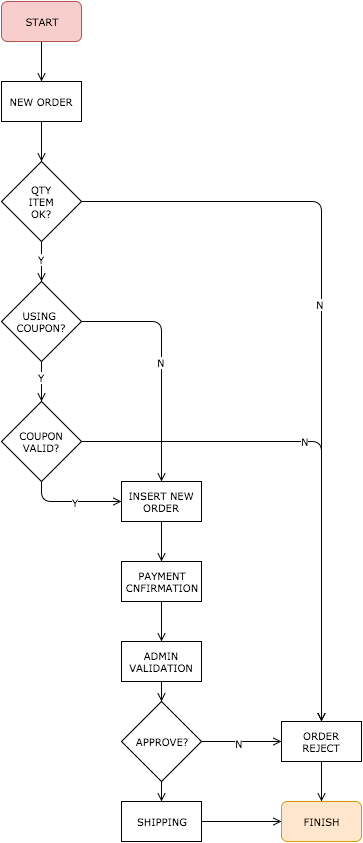

The diagram above was exported from draw.io. Its source (the exported page's mxGraphModel, read from the mxfile embedded in the PNG):
<mxGraphModel dx="875" dy="410" grid="1" gridSize="10" guides="1" tooltips="1" connect="1" arrows="1" fold="1" page="1" pageScale="1" pageWidth="850" pageHeight="1100" background="#ffffff" math="0" shadow="0">
  <root>
    <mxCell id="0" />
    <mxCell id="1" parent="0" />
    <mxCell id="2a0ee7d0c40b96b5-3" style="edgeStyle=none;rounded=1;html=1;exitX=0.5;exitY=1;startArrow=none;startFill=0;endArrow=open;endFill=0;jettySize=auto;orthogonalLoop=1;fontFamily=Verdana;fontSize=10;fontColor=#000000;" edge="1" parent="1" source="2a0ee7d0c40b96b5-1" target="2a0ee7d0c40b96b5-2">
      <mxGeometry relative="1" as="geometry" />
    </mxCell>
    <mxCell id="2a0ee7d0c40b96b5-1" value="START" style="rounded=1;whiteSpace=wrap;html=1;strokeColor=#b85450;fillColor=#f8cecc;fontFamily=Verdana;fontSize=10;fontColor=#000000;align=center;" vertex="1" parent="1">
      <mxGeometry x="40" y="40" width="80" height="40" as="geometry" />
    </mxCell>
    <mxCell id="2a0ee7d0c40b96b5-21" style="edgeStyle=none;rounded=1;html=1;entryX=0.5;entryY=0;startArrow=none;startFill=0;endArrow=open;endFill=0;jettySize=auto;orthogonalLoop=1;fontFamily=Verdana;fontSize=10;fontColor=#000000;" edge="1" parent="1" source="2a0ee7d0c40b96b5-2" target="2a0ee7d0c40b96b5-18">
      <mxGeometry relative="1" as="geometry" />
    </mxCell>
    <mxCell id="2a0ee7d0c40b96b5-2" value="NEW ORDER" style="whiteSpace=wrap;html=1;strokeColor=#000000;fillColor=#ffffff;fontFamily=Verdana;fontSize=10;fontColor=#000000;align=center;" vertex="1" parent="1">
      <mxGeometry x="40" y="120" width="80" height="40" as="geometry" />
    </mxCell>
    <mxCell id="2a0ee7d0c40b96b5-9" style="edgeStyle=none;rounded=1;html=1;exitX=0.5;exitY=1;entryX=0.5;entryY=0;startArrow=none;startFill=0;endArrow=open;endFill=0;jettySize=auto;orthogonalLoop=1;fontFamily=Verdana;fontSize=10;fontColor=#000000;" edge="1" parent="1" source="2a0ee7d0c40b96b5-5" target="2a0ee7d0c40b96b5-8">
      <mxGeometry relative="1" as="geometry" />
    </mxCell>
    <mxCell id="2a0ee7d0c40b96b5-5" value="PAYMENT&lt;div&gt;CNFIRMATION&lt;/div&gt;" style="whiteSpace=wrap;html=1;strokeColor=#000000;fillColor=#ffffff;fontFamily=Verdana;fontSize=10;fontColor=#000000;align=center;" vertex="1" parent="1">
      <mxGeometry x="160" y="600" width="80" height="40" as="geometry" />
    </mxCell>
    <mxCell id="2a0ee7d0c40b96b5-11" style="edgeStyle=none;rounded=1;html=1;exitX=0.5;exitY=1;entryX=0.5;entryY=0;startArrow=none;startFill=0;endArrow=open;endFill=0;jettySize=auto;orthogonalLoop=1;fontFamily=Verdana;fontSize=10;fontColor=#000000;" edge="1" parent="1" source="2a0ee7d0c40b96b5-8" target="2a0ee7d0c40b96b5-10">
      <mxGeometry relative="1" as="geometry" />
    </mxCell>
    <mxCell id="2a0ee7d0c40b96b5-8" value="ADMIN&lt;div&gt;VALIDATION&lt;/div&gt;" style="whiteSpace=wrap;html=1;strokeColor=#000000;fillColor=#ffffff;fontFamily=Verdana;fontSize=10;fontColor=#000000;align=center;" vertex="1" parent="1">
      <mxGeometry x="160" y="680" width="80" height="40" as="geometry" />
    </mxCell>
    <mxCell id="2a0ee7d0c40b96b5-36" style="edgeStyle=orthogonalEdgeStyle;rounded=1;html=1;exitX=1;exitY=0.5;entryX=0;entryY=0.5;startArrow=none;startFill=0;endArrow=open;endFill=0;jettySize=auto;orthogonalLoop=1;fontFamily=Verdana;fontSize=10;fontColor=#000000;" edge="1" parent="1" source="2a0ee7d0c40b96b5-10" target="2a0ee7d0c40b96b5-19">
      <mxGeometry relative="1" as="geometry" />
    </mxCell>
    <mxCell id="2a0ee7d0c40b96b5-37" value="N" style="text;html=1;resizable=0;points=[];align=center;verticalAlign=middle;labelBackgroundColor=#ffffff;fontSize=10;fontFamily=Verdana;fontColor=#000000;" vertex="1" connectable="0" parent="2a0ee7d0c40b96b5-36">
      <mxGeometry x="-0.075" y="-1" relative="1" as="geometry">
        <mxPoint as="offset" />
      </mxGeometry>
    </mxCell>
    <mxCell id="2a0ee7d0c40b96b5-40" style="edgeStyle=orthogonalEdgeStyle;rounded=1;html=1;exitX=0.5;exitY=1;entryX=0.5;entryY=0;startArrow=none;startFill=0;endArrow=open;endFill=0;jettySize=auto;orthogonalLoop=1;fontFamily=Verdana;fontSize=10;fontColor=#000000;" edge="1" parent="1" source="2a0ee7d0c40b96b5-10" target="2a0ee7d0c40b96b5-38">
      <mxGeometry relative="1" as="geometry" />
    </mxCell>
    <mxCell id="2a0ee7d0c40b96b5-10" value="APPROVE?" style="rhombus;whiteSpace=wrap;html=1;strokeColor=#000000;fillColor=#ffffff;fontFamily=Verdana;fontSize=10;fontColor=#000000;align=center;" vertex="1" parent="1">
      <mxGeometry x="160" y="740" width="80" height="80" as="geometry" />
    </mxCell>
    <mxCell id="2a0ee7d0c40b96b5-16" style="edgeStyle=none;rounded=1;html=1;entryX=0.5;entryY=0;startArrow=none;startFill=0;endArrow=open;endFill=0;jettySize=auto;orthogonalLoop=1;fontFamily=Verdana;fontSize=10;fontColor=#000000;" edge="1" parent="1" source="2a0ee7d0c40b96b5-12" target="2a0ee7d0c40b96b5-15">
      <mxGeometry relative="1" as="geometry" />
    </mxCell>
    <mxCell id="2a0ee7d0c40b96b5-17" value="Y" style="text;html=1;resizable=0;points=[];align=center;verticalAlign=middle;labelBackgroundColor=#ffffff;fontSize=10;fontFamily=Verdana;fontColor=#000000;" vertex="1" connectable="0" parent="2a0ee7d0c40b96b5-16">
      <mxGeometry x="-0.25" y="-1" relative="1" as="geometry">
        <mxPoint as="offset" />
      </mxGeometry>
    </mxCell>
    <mxCell id="2a0ee7d0c40b96b5-27" style="edgeStyle=none;rounded=1;html=1;exitX=1;exitY=0.5;entryX=0.5;entryY=0;startArrow=none;startFill=0;endArrow=open;endFill=0;jettySize=auto;orthogonalLoop=1;fontFamily=Verdana;fontSize=10;fontColor=#000000;" edge="1" parent="1" source="2a0ee7d0c40b96b5-12" target="2a0ee7d0c40b96b5-26">
      <mxGeometry relative="1" as="geometry">
        <Array as="points">
          <mxPoint x="200" y="360" />
        </Array>
      </mxGeometry>
    </mxCell>
    <mxCell id="2a0ee7d0c40b96b5-33" value="N" style="text;html=1;resizable=0;points=[];align=center;verticalAlign=middle;labelBackgroundColor=#ffffff;fontSize=10;fontFamily=Verdana;fontColor=#000000;" vertex="1" connectable="0" parent="2a0ee7d0c40b96b5-27">
      <mxGeometry y="-1" relative="1" as="geometry">
        <mxPoint as="offset" />
      </mxGeometry>
    </mxCell>
    <mxCell id="2a0ee7d0c40b96b5-12" value="USING&amp;nbsp;&lt;div&gt;COUPON?&lt;/div&gt;" style="rhombus;whiteSpace=wrap;html=1;strokeColor=#000000;fillColor=#ffffff;fontFamily=Verdana;fontSize=10;fontColor=#000000;align=center;" vertex="1" parent="1">
      <mxGeometry x="40" y="320" width="80" height="80" as="geometry" />
    </mxCell>
    <mxCell id="2a0ee7d0c40b96b5-29" style="edgeStyle=orthogonalEdgeStyle;rounded=1;html=1;exitX=1;exitY=0.5;entryX=0.5;entryY=0;startArrow=none;startFill=0;endArrow=open;endFill=0;jettySize=auto;orthogonalLoop=1;fontFamily=Verdana;fontSize=10;fontColor=#000000;" edge="1" parent="1" source="2a0ee7d0c40b96b5-15" target="2a0ee7d0c40b96b5-19">
      <mxGeometry relative="1" as="geometry">
        <Array as="points">
          <mxPoint x="360" y="480" />
        </Array>
      </mxGeometry>
    </mxCell>
    <mxCell id="2a0ee7d0c40b96b5-34" value="N" style="text;html=1;resizable=0;points=[];align=center;verticalAlign=middle;labelBackgroundColor=#ffffff;fontSize=10;fontFamily=Verdana;fontColor=#000000;" vertex="1" connectable="0" parent="2a0ee7d0c40b96b5-29">
      <mxGeometry x="-0.1409" y="1" relative="1" as="geometry">
        <mxPoint as="offset" />
      </mxGeometry>
    </mxCell>
    <mxCell id="2a0ee7d0c40b96b5-31" style="edgeStyle=orthogonalEdgeStyle;rounded=1;html=1;entryX=0;entryY=0.5;startArrow=none;startFill=0;endArrow=open;endFill=0;jettySize=auto;orthogonalLoop=1;fontFamily=Verdana;fontSize=10;fontColor=#000000;" edge="1" parent="1" source="2a0ee7d0c40b96b5-15" target="2a0ee7d0c40b96b5-26">
      <mxGeometry relative="1" as="geometry">
        <Array as="points">
          <mxPoint x="80" y="540" />
        </Array>
      </mxGeometry>
    </mxCell>
    <mxCell id="2a0ee7d0c40b96b5-32" value="Y" style="text;html=1;resizable=0;points=[];align=center;verticalAlign=middle;labelBackgroundColor=#ffffff;fontSize=10;fontFamily=Verdana;fontColor=#000000;" vertex="1" connectable="0" parent="2a0ee7d0c40b96b5-31">
      <mxGeometry x="0.0692" relative="1" as="geometry">
        <mxPoint as="offset" />
      </mxGeometry>
    </mxCell>
    <mxCell id="2a0ee7d0c40b96b5-15" value="COUPON&lt;div&gt;VALID?&lt;/div&gt;" style="rhombus;whiteSpace=wrap;html=1;strokeColor=#000000;fillColor=#ffffff;fontFamily=Verdana;fontSize=10;fontColor=#000000;align=center;" vertex="1" parent="1">
      <mxGeometry x="40" y="440" width="80" height="80" as="geometry" />
    </mxCell>
    <mxCell id="2a0ee7d0c40b96b5-20" style="edgeStyle=none;rounded=1;html=1;startArrow=none;startFill=0;endArrow=open;endFill=0;jettySize=auto;orthogonalLoop=1;fontFamily=Verdana;fontSize=10;fontColor=#000000;" edge="1" parent="1" source="2a0ee7d0c40b96b5-18" target="2a0ee7d0c40b96b5-19">
      <mxGeometry relative="1" as="geometry">
        <Array as="points">
          <mxPoint x="360" y="240" />
        </Array>
      </mxGeometry>
    </mxCell>
    <mxCell id="2a0ee7d0c40b96b5-23" value="N" style="text;html=1;resizable=0;points=[];align=center;verticalAlign=middle;labelBackgroundColor=#ffffff;fontSize=10;fontFamily=Verdana;fontColor=#000000;" vertex="1" connectable="0" parent="2a0ee7d0c40b96b5-20">
      <mxGeometry x="-0.1" y="-2" relative="1" as="geometry">
        <mxPoint as="offset" />
      </mxGeometry>
    </mxCell>
    <mxCell id="2a0ee7d0c40b96b5-22" style="edgeStyle=none;rounded=1;html=1;entryX=0.5;entryY=0;startArrow=none;startFill=0;endArrow=open;endFill=0;jettySize=auto;orthogonalLoop=1;fontFamily=Verdana;fontSize=10;fontColor=#000000;" edge="1" parent="1" source="2a0ee7d0c40b96b5-18" target="2a0ee7d0c40b96b5-12">
      <mxGeometry relative="1" as="geometry" />
    </mxCell>
    <mxCell id="2a0ee7d0c40b96b5-35" value="Y" style="text;html=1;resizable=0;points=[];align=center;verticalAlign=middle;labelBackgroundColor=#ffffff;fontSize=10;fontFamily=Verdana;fontColor=#000000;" vertex="1" connectable="0" parent="2a0ee7d0c40b96b5-22">
      <mxGeometry x="-0.15" y="-1" relative="1" as="geometry">
        <mxPoint as="offset" />
      </mxGeometry>
    </mxCell>
    <mxCell id="2a0ee7d0c40b96b5-18" value="QTY&lt;div&gt;ITEM&lt;/div&gt;&lt;div&gt;OK?&lt;/div&gt;" style="rhombus;whiteSpace=wrap;html=1;strokeColor=#000000;fillColor=#ffffff;fontFamily=Verdana;fontSize=10;fontColor=#000000;align=center;" vertex="1" parent="1">
      <mxGeometry x="40" y="200" width="80" height="80" as="geometry" />
    </mxCell>
    <mxCell id="2a0ee7d0c40b96b5-25" style="edgeStyle=none;rounded=1;html=1;startArrow=none;startFill=0;endArrow=open;endFill=0;jettySize=auto;orthogonalLoop=1;fontFamily=Verdana;fontSize=10;fontColor=#000000;" edge="1" parent="1" source="2a0ee7d0c40b96b5-19" target="2a0ee7d0c40b96b5-24">
      <mxGeometry relative="1" as="geometry" />
    </mxCell>
    <mxCell id="2a0ee7d0c40b96b5-19" value="ORDER REJECT" style="whiteSpace=wrap;html=1;strokeColor=#000000;fillColor=#ffffff;fontFamily=Verdana;fontSize=10;fontColor=#000000;align=center;" vertex="1" parent="1">
      <mxGeometry x="320" y="760" width="80" height="40" as="geometry" />
    </mxCell>
    <mxCell id="2a0ee7d0c40b96b5-24" value="FINISH" style="rounded=1;whiteSpace=wrap;html=1;strokeColor=#d79b00;fillColor=#ffe6cc;fontFamily=Verdana;fontSize=10;fontColor=#000000;align=center;" vertex="1" parent="1">
      <mxGeometry x="320" y="840" width="80" height="40" as="geometry" />
    </mxCell>
    <mxCell id="2a0ee7d0c40b96b5-28" style="edgeStyle=none;rounded=1;html=1;exitX=0.5;exitY=1;entryX=0.5;entryY=0;startArrow=none;startFill=0;endArrow=open;endFill=0;jettySize=auto;orthogonalLoop=1;fontFamily=Verdana;fontSize=10;fontColor=#000000;" edge="1" parent="1" source="2a0ee7d0c40b96b5-26" target="2a0ee7d0c40b96b5-5">
      <mxGeometry relative="1" as="geometry" />
    </mxCell>
    <mxCell id="2a0ee7d0c40b96b5-26" value="INSERT NEW&lt;div&gt;ORDER&lt;/div&gt;" style="whiteSpace=wrap;html=1;strokeColor=#000000;fillColor=#ffffff;fontFamily=Verdana;fontSize=10;fontColor=#000000;align=center;" vertex="1" parent="1">
      <mxGeometry x="160" y="520" width="80" height="40" as="geometry" />
    </mxCell>
    <mxCell id="2a0ee7d0c40b96b5-39" style="edgeStyle=orthogonalEdgeStyle;rounded=1;html=1;entryX=0;entryY=0.5;startArrow=none;startFill=0;endArrow=open;endFill=0;jettySize=auto;orthogonalLoop=1;fontFamily=Verdana;fontSize=10;fontColor=#000000;" edge="1" parent="1" source="2a0ee7d0c40b96b5-38" target="2a0ee7d0c40b96b5-24">
      <mxGeometry relative="1" as="geometry" />
    </mxCell>
    <mxCell id="2a0ee7d0c40b96b5-38" value="SHIPPING" style="whiteSpace=wrap;html=1;strokeColor=#000000;fillColor=#ffffff;fontFamily=Verdana;fontSize=10;fontColor=#000000;align=center;" vertex="1" parent="1">
      <mxGeometry x="160" y="840" width="80" height="40" as="geometry" />
    </mxCell>
  </root>
</mxGraphModel>